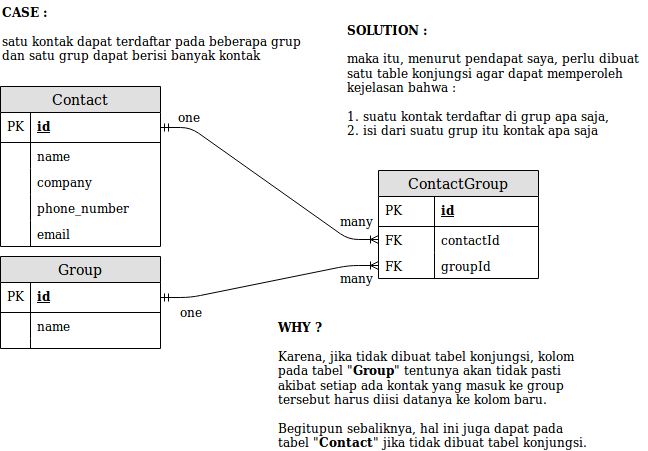

The diagram above was exported from draw.io. Its source (the exported page's mxGraphModel, read from the mxfile embedded in the PNG):
<mxGraphModel dx="773" dy="443" grid="1" gridSize="10" guides="1" tooltips="1" connect="1" arrows="1" fold="1" page="1" pageScale="1" pageWidth="850" pageHeight="1100" math="0" shadow="0">
  <root>
    <mxCell id="0" />
    <mxCell id="1" parent="0" />
    <mxCell id="Le-FldwPufvAjDdG3L-b-1" value="Contact" style="swimlane;fontStyle=0;childLayout=stackLayout;horizontal=1;startSize=26;fillColor=#e0e0e0;horizontalStack=0;resizeParent=1;resizeParentMax=0;resizeLast=0;collapsible=1;marginBottom=0;swimlaneFillColor=#ffffff;align=center;fontSize=14;" vertex="1" parent="1">
      <mxGeometry x="90" y="126" width="160" height="160" as="geometry" />
    </mxCell>
    <mxCell id="Le-FldwPufvAjDdG3L-b-2" value="id" style="shape=partialRectangle;top=0;left=0;right=0;bottom=1;align=left;verticalAlign=middle;fillColor=none;spacingLeft=34;spacingRight=4;overflow=hidden;rotatable=0;points=[[0,0.5],[1,0.5]];portConstraint=eastwest;dropTarget=0;fontStyle=5;fontSize=12;" vertex="1" parent="Le-FldwPufvAjDdG3L-b-1">
      <mxGeometry y="26" width="160" height="30" as="geometry" />
    </mxCell>
    <mxCell id="Le-FldwPufvAjDdG3L-b-3" value="PK" style="shape=partialRectangle;top=0;left=0;bottom=0;fillColor=none;align=left;verticalAlign=middle;spacingLeft=4;spacingRight=4;overflow=hidden;rotatable=0;points=[];portConstraint=eastwest;part=1;fontSize=12;" vertex="1" connectable="0" parent="Le-FldwPufvAjDdG3L-b-2">
      <mxGeometry width="30" height="30" as="geometry" />
    </mxCell>
    <mxCell id="Le-FldwPufvAjDdG3L-b-4" value="name" style="shape=partialRectangle;top=0;left=0;right=0;bottom=0;align=left;verticalAlign=top;fillColor=none;spacingLeft=34;spacingRight=4;overflow=hidden;rotatable=0;points=[[0,0.5],[1,0.5]];portConstraint=eastwest;dropTarget=0;fontSize=12;" vertex="1" parent="Le-FldwPufvAjDdG3L-b-1">
      <mxGeometry y="56" width="160" height="26" as="geometry" />
    </mxCell>
    <mxCell id="Le-FldwPufvAjDdG3L-b-5" value="" style="shape=partialRectangle;top=0;left=0;bottom=0;fillColor=none;align=left;verticalAlign=top;spacingLeft=4;spacingRight=4;overflow=hidden;rotatable=0;points=[];portConstraint=eastwest;part=1;fontSize=12;" vertex="1" connectable="0" parent="Le-FldwPufvAjDdG3L-b-4">
      <mxGeometry width="30" height="26" as="geometry" />
    </mxCell>
    <mxCell id="Le-FldwPufvAjDdG3L-b-6" value="company" style="shape=partialRectangle;top=0;left=0;right=0;bottom=0;align=left;verticalAlign=top;fillColor=none;spacingLeft=34;spacingRight=4;overflow=hidden;rotatable=0;points=[[0,0.5],[1,0.5]];portConstraint=eastwest;dropTarget=0;fontSize=12;" vertex="1" parent="Le-FldwPufvAjDdG3L-b-1">
      <mxGeometry y="82" width="160" height="26" as="geometry" />
    </mxCell>
    <mxCell id="Le-FldwPufvAjDdG3L-b-7" value="" style="shape=partialRectangle;top=0;left=0;bottom=0;fillColor=none;align=left;verticalAlign=top;spacingLeft=4;spacingRight=4;overflow=hidden;rotatable=0;points=[];portConstraint=eastwest;part=1;fontSize=12;" vertex="1" connectable="0" parent="Le-FldwPufvAjDdG3L-b-6">
      <mxGeometry width="30" height="26" as="geometry" />
    </mxCell>
    <mxCell id="Le-FldwPufvAjDdG3L-b-8" value="phone_number" style="shape=partialRectangle;top=0;left=0;right=0;bottom=0;align=left;verticalAlign=top;fillColor=none;spacingLeft=34;spacingRight=4;overflow=hidden;rotatable=0;points=[[0,0.5],[1,0.5]];portConstraint=eastwest;dropTarget=0;fontSize=12;" vertex="1" parent="Le-FldwPufvAjDdG3L-b-1">
      <mxGeometry y="108" width="160" height="26" as="geometry" />
    </mxCell>
    <mxCell id="Le-FldwPufvAjDdG3L-b-9" value="" style="shape=partialRectangle;top=0;left=0;bottom=0;fillColor=none;align=left;verticalAlign=top;spacingLeft=4;spacingRight=4;overflow=hidden;rotatable=0;points=[];portConstraint=eastwest;part=1;fontSize=12;" vertex="1" connectable="0" parent="Le-FldwPufvAjDdG3L-b-8">
      <mxGeometry width="30" height="26" as="geometry" />
    </mxCell>
    <mxCell id="Le-FldwPufvAjDdG3L-b-10" value="email" style="shape=partialRectangle;top=0;left=0;right=0;bottom=0;align=left;verticalAlign=top;fillColor=none;spacingLeft=34;spacingRight=4;overflow=hidden;rotatable=0;points=[[0,0.5],[1,0.5]];portConstraint=eastwest;dropTarget=0;fontSize=12;" vertex="1" parent="Le-FldwPufvAjDdG3L-b-1">
      <mxGeometry y="134" width="160" height="26" as="geometry" />
    </mxCell>
    <mxCell id="Le-FldwPufvAjDdG3L-b-11" value="" style="shape=partialRectangle;top=0;left=0;bottom=0;fillColor=none;align=left;verticalAlign=top;spacingLeft=4;spacingRight=4;overflow=hidden;rotatable=0;points=[];portConstraint=eastwest;part=1;fontSize=12;" vertex="1" connectable="0" parent="Le-FldwPufvAjDdG3L-b-10">
      <mxGeometry width="30" height="26" as="geometry" />
    </mxCell>
    <mxCell id="Le-FldwPufvAjDdG3L-b-12" value="Group" style="swimlane;fontStyle=0;childLayout=stackLayout;horizontal=1;startSize=26;fillColor=#e0e0e0;horizontalStack=0;resizeParent=1;resizeParentMax=0;resizeLast=0;collapsible=1;marginBottom=0;swimlaneFillColor=#ffffff;align=center;fontSize=14;" vertex="1" parent="1">
      <mxGeometry x="90" y="296" width="160" height="92" as="geometry" />
    </mxCell>
    <mxCell id="Le-FldwPufvAjDdG3L-b-13" value="id" style="shape=partialRectangle;top=0;left=0;right=0;bottom=1;align=left;verticalAlign=middle;fillColor=none;spacingLeft=34;spacingRight=4;overflow=hidden;rotatable=0;points=[[0,0.5],[1,0.5]];portConstraint=eastwest;dropTarget=0;fontStyle=5;fontSize=12;" vertex="1" parent="Le-FldwPufvAjDdG3L-b-12">
      <mxGeometry y="26" width="160" height="30" as="geometry" />
    </mxCell>
    <mxCell id="Le-FldwPufvAjDdG3L-b-14" value="PK" style="shape=partialRectangle;top=0;left=0;bottom=0;fillColor=none;align=left;verticalAlign=middle;spacingLeft=4;spacingRight=4;overflow=hidden;rotatable=0;points=[];portConstraint=eastwest;part=1;fontSize=12;" vertex="1" connectable="0" parent="Le-FldwPufvAjDdG3L-b-13">
      <mxGeometry width="30" height="30" as="geometry" />
    </mxCell>
    <mxCell id="Le-FldwPufvAjDdG3L-b-15" value="name" style="shape=partialRectangle;top=0;left=0;right=0;bottom=0;align=left;verticalAlign=top;fillColor=none;spacingLeft=34;spacingRight=4;overflow=hidden;rotatable=0;points=[[0,0.5],[1,0.5]];portConstraint=eastwest;dropTarget=0;fontSize=12;" vertex="1" parent="Le-FldwPufvAjDdG3L-b-12">
      <mxGeometry y="56" width="160" height="26" as="geometry" />
    </mxCell>
    <mxCell id="Le-FldwPufvAjDdG3L-b-16" value="" style="shape=partialRectangle;top=0;left=0;bottom=0;fillColor=none;align=left;verticalAlign=top;spacingLeft=4;spacingRight=4;overflow=hidden;rotatable=0;points=[];portConstraint=eastwest;part=1;fontSize=12;" vertex="1" connectable="0" parent="Le-FldwPufvAjDdG3L-b-15">
      <mxGeometry width="30" height="26" as="geometry" />
    </mxCell>
    <mxCell id="Le-FldwPufvAjDdG3L-b-21" value="" style="shape=partialRectangle;top=0;left=0;right=0;bottom=0;align=left;verticalAlign=top;fillColor=none;spacingLeft=34;spacingRight=4;overflow=hidden;rotatable=0;points=[[0,0.5],[1,0.5]];portConstraint=eastwest;dropTarget=0;fontSize=12;" vertex="1" parent="Le-FldwPufvAjDdG3L-b-12">
      <mxGeometry y="82" width="160" height="10" as="geometry" />
    </mxCell>
    <mxCell id="Le-FldwPufvAjDdG3L-b-22" value="" style="shape=partialRectangle;top=0;left=0;bottom=0;fillColor=none;align=left;verticalAlign=top;spacingLeft=4;spacingRight=4;overflow=hidden;rotatable=0;points=[];portConstraint=eastwest;part=1;fontSize=12;" vertex="1" connectable="0" parent="Le-FldwPufvAjDdG3L-b-21">
      <mxGeometry width="30" height="10" as="geometry" />
    </mxCell>
    <mxCell id="Le-FldwPufvAjDdG3L-b-23" value="ContactGroup" style="swimlane;fontStyle=0;childLayout=stackLayout;horizontal=1;startSize=26;fillColor=#e0e0e0;horizontalStack=0;resizeParent=1;resizeParentMax=0;resizeLast=0;collapsible=1;marginBottom=0;swimlaneFillColor=#ffffff;align=center;fontSize=14;" vertex="1" parent="1">
      <mxGeometry x="468" y="210" width="160" height="108" as="geometry" />
    </mxCell>
    <mxCell id="Le-FldwPufvAjDdG3L-b-26" value="id" style="shape=partialRectangle;top=0;left=0;right=0;bottom=1;align=left;verticalAlign=middle;fillColor=none;spacingLeft=60;spacingRight=4;overflow=hidden;rotatable=0;points=[[0,0.5],[1,0.5]];portConstraint=eastwest;dropTarget=0;fontStyle=5;fontSize=12;" vertex="1" parent="Le-FldwPufvAjDdG3L-b-23">
      <mxGeometry y="26" width="160" height="30" as="geometry" />
    </mxCell>
    <mxCell id="Le-FldwPufvAjDdG3L-b-27" value="PK" style="shape=partialRectangle;fontStyle=0;top=0;left=0;bottom=0;fillColor=none;align=left;verticalAlign=middle;spacingLeft=4;spacingRight=4;overflow=hidden;rotatable=0;points=[];portConstraint=eastwest;part=1;fontSize=12;" vertex="1" connectable="0" parent="Le-FldwPufvAjDdG3L-b-26">
      <mxGeometry width="56" height="30" as="geometry" />
    </mxCell>
    <mxCell id="Le-FldwPufvAjDdG3L-b-28" value="contactId" style="shape=partialRectangle;top=0;left=0;right=0;bottom=0;align=left;verticalAlign=top;fillColor=none;spacingLeft=60;spacingRight=4;overflow=hidden;rotatable=0;points=[[0,0.5],[1,0.5]];portConstraint=eastwest;dropTarget=0;fontSize=12;" vertex="1" parent="Le-FldwPufvAjDdG3L-b-23">
      <mxGeometry y="56" width="160" height="26" as="geometry" />
    </mxCell>
    <mxCell id="Le-FldwPufvAjDdG3L-b-29" value="FK" style="shape=partialRectangle;top=0;left=0;bottom=0;fillColor=none;align=left;verticalAlign=top;spacingLeft=4;spacingRight=4;overflow=hidden;rotatable=0;points=[];portConstraint=eastwest;part=1;fontSize=12;" vertex="1" connectable="0" parent="Le-FldwPufvAjDdG3L-b-28">
      <mxGeometry width="56" height="26" as="geometry" />
    </mxCell>
    <mxCell id="Le-FldwPufvAjDdG3L-b-42" value="groupId" style="shape=partialRectangle;top=0;left=0;right=0;bottom=0;align=left;verticalAlign=top;fillColor=none;spacingLeft=60;spacingRight=4;overflow=hidden;rotatable=0;points=[[0,0.5],[1,0.5]];portConstraint=eastwest;dropTarget=0;fontSize=12;" vertex="1" parent="Le-FldwPufvAjDdG3L-b-23">
      <mxGeometry y="82" width="160" height="26" as="geometry" />
    </mxCell>
    <mxCell id="Le-FldwPufvAjDdG3L-b-43" value="FK" style="shape=partialRectangle;top=0;left=0;bottom=0;fillColor=none;align=left;verticalAlign=top;spacingLeft=4;spacingRight=4;overflow=hidden;rotatable=0;points=[];portConstraint=eastwest;part=1;fontSize=12;" vertex="1" connectable="0" parent="Le-FldwPufvAjDdG3L-b-42">
      <mxGeometry width="56" height="26" as="geometry" />
    </mxCell>
    <mxCell id="Le-FldwPufvAjDdG3L-b-45" value="" style="edgeStyle=entityRelationEdgeStyle;fontSize=12;html=1;endArrow=ERoneToMany;startArrow=ERmandOne;entryX=0;entryY=0.5;entryDx=0;entryDy=0;" edge="1" parent="1" source="Le-FldwPufvAjDdG3L-b-2" target="Le-FldwPufvAjDdG3L-b-28">
      <mxGeometry width="100" height="100" relative="1" as="geometry">
        <mxPoint x="290" y="430" as="sourcePoint" />
        <mxPoint x="390" y="330" as="targetPoint" />
      </mxGeometry>
    </mxCell>
    <mxCell id="Le-FldwPufvAjDdG3L-b-49" value="" style="edgeStyle=entityRelationEdgeStyle;fontSize=12;html=1;endArrow=ERoneToMany;startArrow=ERmandOne;entryX=0;entryY=0.5;entryDx=0;entryDy=0;" edge="1" parent="1" source="Le-FldwPufvAjDdG3L-b-13" target="Le-FldwPufvAjDdG3L-b-42">
      <mxGeometry width="100" height="100" relative="1" as="geometry">
        <mxPoint x="90" y="560" as="sourcePoint" />
        <mxPoint x="190" y="460" as="targetPoint" />
      </mxGeometry>
    </mxCell>
    <mxCell id="Le-FldwPufvAjDdG3L-b-50" value="&lt;div&gt;&lt;b&gt;CASE&lt;/b&gt; &lt;b&gt;:&lt;/b&gt;&lt;/div&gt;&lt;div&gt;&lt;br&gt;&lt;/div&gt;&lt;div&gt;satu kontak dapat terdaftar pada beberapa grup&lt;/div&gt;&lt;div&gt;dan satu grup dapat berisi banyak kontak&lt;br&gt;&lt;/div&gt;" style="text;html=1;strokeColor=none;fillColor=none;align=left;verticalAlign=middle;whiteSpace=wrap;rounded=0;" vertex="1" parent="1">
      <mxGeometry x="90" y="40" width="302" height="68" as="geometry" />
    </mxCell>
    <mxCell id="Le-FldwPufvAjDdG3L-b-51" value="&lt;div&gt;&lt;b&gt;&lt;br&gt;&lt;/b&gt;&lt;/div&gt;&lt;div&gt;&lt;b&gt;SOLUTION :&lt;/b&gt;&lt;br&gt;&lt;/div&gt;&lt;div&gt;&lt;br&gt;&lt;/div&gt;&lt;div&gt;maka itu, menurut pendapat saya, perlu dibuat satu table konjungsi agar dapat memperoleh kejelasan bahwa :&lt;/div&gt;&lt;div&gt;&lt;br&gt;&lt;/div&gt;&lt;div&gt; 1. suatu kontak terdaftar di grup apa saja,&lt;/div&gt;&lt;div&gt;2. isi dari suatu grup itu kontak apa saja&lt;br&gt;&lt;/div&gt;" style="text;html=1;strokeColor=none;fillColor=none;align=left;verticalAlign=middle;whiteSpace=wrap;rounded=0;" vertex="1" parent="1">
      <mxGeometry x="435" y="59" width="302" height="108" as="geometry" />
    </mxCell>
    <mxCell id="Le-FldwPufvAjDdG3L-b-53" value="&lt;div&gt;&lt;b&gt;WHY ?&lt;/b&gt;&lt;br&gt;&lt;/div&gt;&lt;div&gt;&lt;br&gt;&lt;/div&gt;&lt;div&gt;Karena, jika tidak dibuat tabel konjungsi, kolom pada tabel &quot;&lt;b&gt;Group&lt;/b&gt;&quot; tentunya akan tidak pasti akibat setiap ada kontak yang masuk ke group tersebut harus diisi datanya ke kolom baru.&lt;/div&gt;&lt;div&gt;&lt;br&gt;&lt;/div&gt;&lt;div&gt;Begitupun sebaliknya, hal ini juga dapat pada tabel &quot;&lt;b&gt;Contact&lt;/b&gt;&quot; jika tidak dibuat tabel konjungsi.&lt;br&gt;&lt;/div&gt;" style="text;html=1;strokeColor=none;fillColor=none;align=left;verticalAlign=middle;whiteSpace=wrap;rounded=0;" vertex="1" parent="1">
      <mxGeometry x="366" y="360" width="316" height="130" as="geometry" />
    </mxCell>
    <mxCell id="Le-FldwPufvAjDdG3L-b-55" value="one" style="text;html=1;strokeColor=none;fillColor=none;align=center;verticalAlign=middle;whiteSpace=wrap;rounded=0;" vertex="1" parent="1">
      <mxGeometry x="260" y="342" width="40" height="20" as="geometry" />
    </mxCell>
    <mxCell id="Le-FldwPufvAjDdG3L-b-56" value="one" style="text;html=1;strokeColor=none;fillColor=none;align=center;verticalAlign=middle;whiteSpace=wrap;rounded=0;" vertex="1" parent="1">
      <mxGeometry x="257.5" y="147" width="40" height="20" as="geometry" />
    </mxCell>
    <mxCell id="Le-FldwPufvAjDdG3L-b-57" value="many" style="text;html=1;strokeColor=none;fillColor=none;align=center;verticalAlign=middle;whiteSpace=wrap;rounded=0;" vertex="1" parent="1">
      <mxGeometry x="425" y="251" width="40" height="20" as="geometry" />
    </mxCell>
    <mxCell id="Le-FldwPufvAjDdG3L-b-58" value="many" style="text;html=1;strokeColor=none;fillColor=none;align=center;verticalAlign=middle;whiteSpace=wrap;rounded=0;" vertex="1" parent="1">
      <mxGeometry x="425" y="308" width="40" height="20" as="geometry" />
    </mxCell>
  </root>
</mxGraphModel>